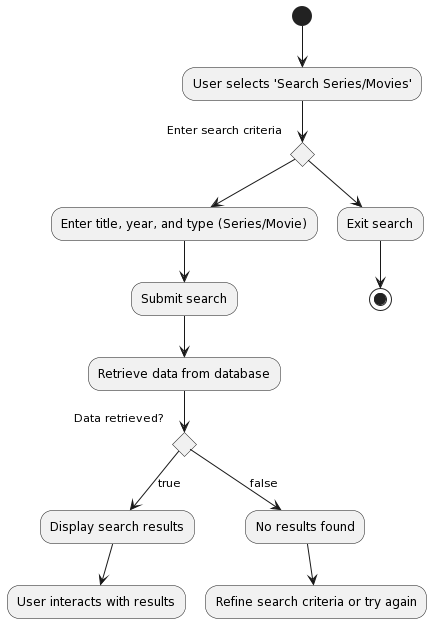

The diagram above was rendered by PlantUML. Its source (embedded in the PNG):
@startuml
(*) --> "User selects 'Search Series/Movies'"

if "Enter search criteria" then
  --> "Enter title, year, and type (Series/Movie)"
  --> "Submit search"
  --> "Retrieve data from database"
  if "Data retrieved?" then
    --> [true] "Display search results"
    --> "User interacts with results"
  else
    --> [false] "No results found"
    --> "Refine search criteria or try again"
  endif
else
  --> "Exit search"
  --> (*)
endif
@enduml